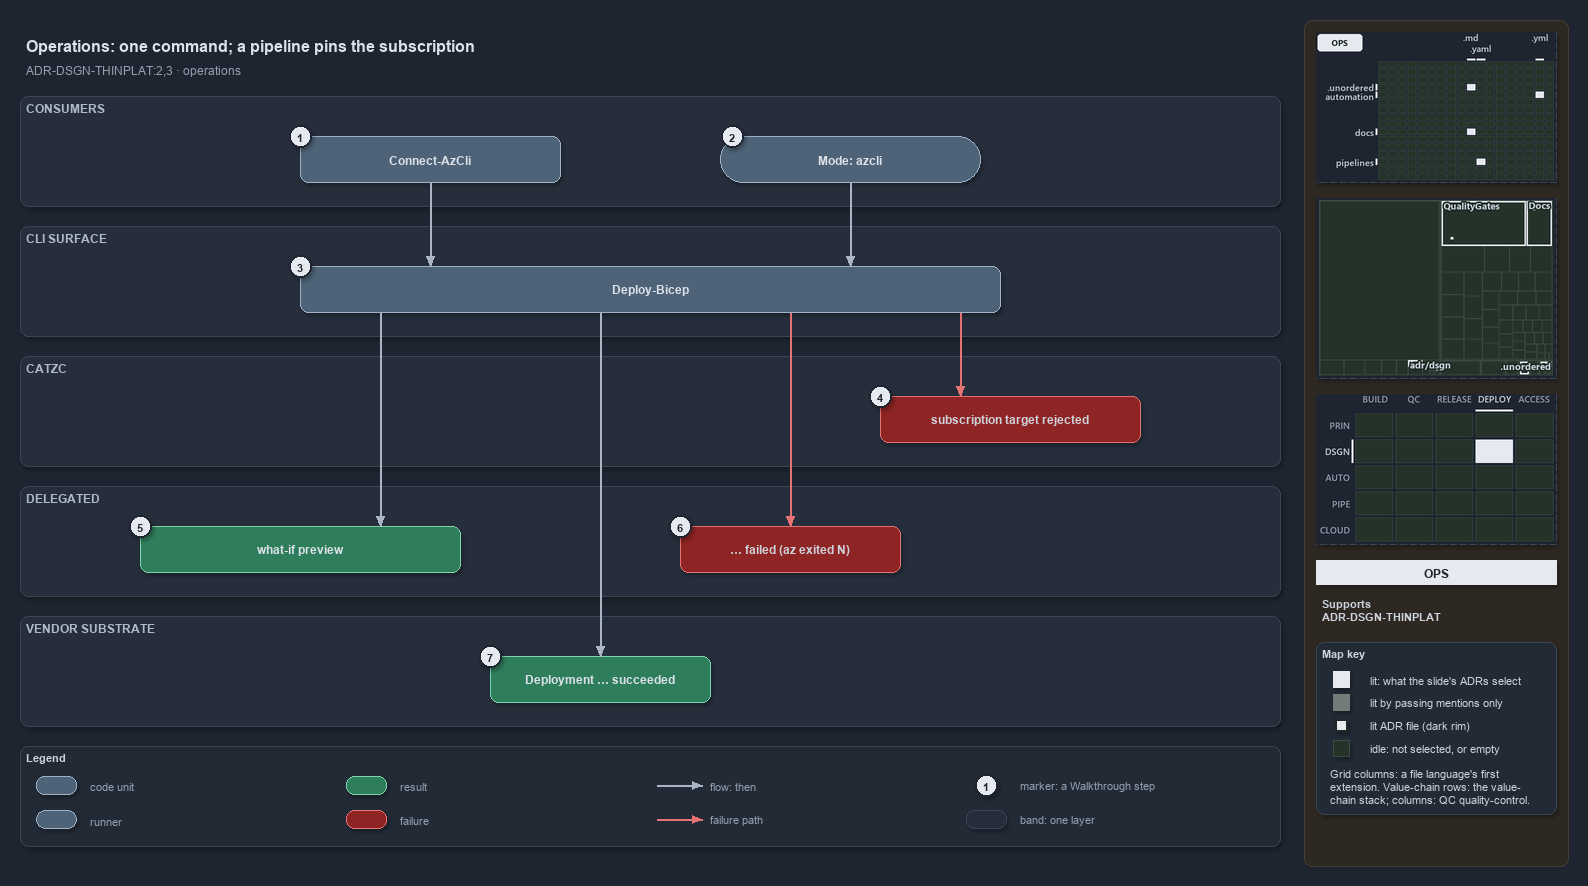

The diagram above was exported from draw.io. Its source (the exported page's mxGraphModel, read from the mxfile embedded in the PNG):
<mxGraphModel dx="1024" dy="768" grid="0" gridSize="10" guides="1" tooltips="1" connect="1" arrows="1" fold="1" page="1" pageScale="1" pageWidth="1572" pageHeight="850" background="#1E2430" math="0" shadow="1">
  <root>
    <mxCell id="0" />
    <mxCell id="1" parent="0" />
    <mxCell id="sidebar-bg" value="" style="rounded=1;arcSize=2;html=1;fillColor=#2E2823;strokeColor=#453C33;shadow=0;" vertex="1" parent="1">
      <mxGeometry x="1304" y="4" width="264" height="846" as="geometry" />
    </mxCell>
    <mxCell id="title" value="Operations: one command; a pipeline pins the subscription" style="text;html=1;align=left;verticalAlign=middle;fontSize=16;fontStyle=1;fontColor=#DDE2E9;" vertex="1" parent="1">
      <mxGeometry x="20" y="14" width="1260" height="30" as="geometry" />
    </mxCell>
    <mxCell id="subtitle" value="ADR-DSGN-THINPLAT:2,3 &amp;#183; operations" style="text;html=1;align=left;verticalAlign=middle;fontSize=12;fontColor=#949FAE;" vertex="1" parent="1">
      <mxGeometry x="20" y="44" width="1240" height="20" as="geometry" />
    </mxCell>
    <mxCell id="band-consumers" value="CONSUMERS" style="rounded=1;html=1;arcSize=3;fillColor=#262E3B;strokeColor=#3A4555;verticalAlign=top;align=left;spacingLeft=8;fontStyle=1;fontSize=12;fontColor=#B0BAC7;" vertex="1" parent="1">
      <mxGeometry x="20" y="80" width="1260" height="110" as="geometry" />
    </mxCell>
    <mxCell id="band-cli" value="CLI SURFACE" style="rounded=1;html=1;arcSize=3;fillColor=#262E3B;strokeColor=#3A4555;verticalAlign=top;align=left;spacingLeft=8;fontStyle=1;fontSize=12;fontColor=#B0BAC7;" vertex="1" parent="1">
      <mxGeometry x="20" y="210" width="1260" height="110" as="geometry" />
    </mxCell>
    <mxCell id="band-catzc" value="CATZC" style="rounded=1;html=1;arcSize=3;fillColor=#262E3B;strokeColor=#3A4555;verticalAlign=top;align=left;spacingLeft=8;fontStyle=1;fontSize=12;fontColor=#B0BAC7;" vertex="1" parent="1">
      <mxGeometry x="20" y="340" width="1260" height="110" as="geometry" />
    </mxCell>
    <mxCell id="band-delegated" value="DELEGATED" style="rounded=1;html=1;arcSize=3;fillColor=#262E3B;strokeColor=#3A4555;verticalAlign=top;align=left;spacingLeft=8;fontStyle=1;fontSize=12;fontColor=#B0BAC7;" vertex="1" parent="1">
      <mxGeometry x="20" y="470" width="1260" height="110" as="geometry" />
    </mxCell>
    <mxCell id="band-vendor" value="VENDOR SUBSTRATE" style="rounded=1;html=1;arcSize=3;fillColor=#262E3B;strokeColor=#3A4555;verticalAlign=top;align=left;spacingLeft=8;fontStyle=1;fontSize=12;fontColor=#B0BAC7;" vertex="1" parent="1">
      <mxGeometry x="20" y="600" width="1260" height="110" as="geometry" />
    </mxCell>
    <mxCell id="m-connect" value="&lt;b&gt;Connect-AzCli&lt;/b&gt;" style="rounded=1;whiteSpace=wrap;html=1;arcSize=20;fillColor=#4E6378;strokeColor=#9FB3C8;fontColor=#DDE2E9;fontSize=12;" vertex="1" parent="1">
      <mxGeometry x="300" y="120" width="260" height="46" as="geometry" />
    </mxCell>
    <mxCell id="r-mode" value="&lt;b&gt;Mode: azcli&lt;/b&gt;" style="rounded=1;arcSize=50;whiteSpace=wrap;html=1;fillColor=#4E6378;strokeColor=#9FB3C8;fontColor=#DDE2E9;fontSize=12;" vertex="1" parent="1">
      <mxGeometry x="720" y="120" width="260" height="46" as="geometry" />
    </mxCell>
    <mxCell id="m-deploy" value="&lt;b&gt;Deploy-Bicep&lt;/b&gt;" style="rounded=1;whiteSpace=wrap;html=1;arcSize=20;fillColor=#4E6378;strokeColor=#9FB3C8;fontColor=#DDE2E9;fontSize=12;" vertex="1" parent="1">
      <mxGeometry x="300" y="250" width="700" height="46" as="geometry" />
    </mxCell>
    <mxCell id="f-assert" value="&lt;b&gt;subscription target rejected&lt;/b&gt;" style="rounded=1;whiteSpace=wrap;html=1;arcSize=20;fillColor=#8E2424;strokeColor=#E57373;fontSize=12;" vertex="1" parent="1">
      <mxGeometry x="880" y="380" width="260" height="46" as="geometry" />
    </mxCell>
    <mxCell id="r-preview" value="&lt;b&gt;what-if preview&lt;/b&gt;" style="rounded=1;whiteSpace=wrap;html=1;arcSize=20;fillColor=#2E7D5B;strokeColor=#7FD3AE;fontColor=#DDE2E9;fontSize=12;" vertex="1" parent="1">
      <mxGeometry x="140" y="510" width="320" height="46" as="geometry" />
    </mxCell>
    <mxCell id="f-failed" value="&lt;b&gt;&amp;#8230; failed (az exited N)&lt;/b&gt;" style="rounded=1;whiteSpace=wrap;html=1;arcSize=20;fillColor=#8E2424;strokeColor=#E57373;fontSize=12;" vertex="1" parent="1">
      <mxGeometry x="680" y="510" width="220" height="46" as="geometry" />
    </mxCell>
    <mxCell id="r-succeeded" value="&lt;b&gt;Deployment &amp;#8230; succeeded&lt;/b&gt;" style="rounded=1;whiteSpace=wrap;html=1;arcSize=20;fillColor=#2E7D5B;strokeColor=#7FD3AE;fontColor=#DDE2E9;fontSize=12;" vertex="1" parent="1">
      <mxGeometry x="490" y="640" width="220" height="46" as="geometry" />
    </mxCell>
    <mxCell id="p-edge-connect-deploy-a" value="" style="text;html=1;strokeColor=none;fillColor=none;" vertex="1" parent="1">
      <mxGeometry x="430" y="166" width="1" height="1" as="geometry" />
    </mxCell>
    <mxCell id="p-edge-connect-deploy-b" value="" style="text;html=1;strokeColor=none;fillColor=none;" vertex="1" parent="1">
      <mxGeometry x="430" y="250" width="1" height="1" as="geometry" />
    </mxCell>
    <mxCell id="edge-connect-deploy" value="" style="edgeStyle=orthogonalEdgeStyle;rounded=1;html=1;fontSize=10;endArrow=block;strokeColor=#AAB4C3;fontColor=#CDD3DC;shadow=0;" edge="1" parent="1" source="p-edge-connect-deploy-a" target="p-edge-connect-deploy-b">
      <mxGeometry relative="1" as="geometry" />
    </mxCell>
    <mxCell id="p-edge-mode-deploy-a" value="" style="text;html=1;strokeColor=none;fillColor=none;" vertex="1" parent="1">
      <mxGeometry x="850" y="166" width="1" height="1" as="geometry" />
    </mxCell>
    <mxCell id="p-edge-mode-deploy-b" value="" style="text;html=1;strokeColor=none;fillColor=none;" vertex="1" parent="1">
      <mxGeometry x="850" y="250" width="1" height="1" as="geometry" />
    </mxCell>
    <mxCell id="edge-mode-deploy" value="" style="edgeStyle=orthogonalEdgeStyle;rounded=1;html=1;fontSize=10;endArrow=block;strokeColor=#AAB4C3;fontColor=#CDD3DC;shadow=0;" edge="1" parent="1" source="p-edge-mode-deploy-a" target="p-edge-mode-deploy-b">
      <mxGeometry relative="1" as="geometry" />
    </mxCell>
    <mxCell id="p-edge-deploy-assert-a" value="" style="text;html=1;strokeColor=none;fillColor=none;" vertex="1" parent="1">
      <mxGeometry x="960" y="296" width="1" height="1" as="geometry" />
    </mxCell>
    <mxCell id="p-edge-deploy-assert-b" value="" style="text;html=1;strokeColor=none;fillColor=none;" vertex="1" parent="1">
      <mxGeometry x="960" y="380" width="1" height="1" as="geometry" />
    </mxCell>
    <mxCell id="edge-deploy-assert" value="" style="edgeStyle=orthogonalEdgeStyle;rounded=1;html=1;fontSize=10;endArrow=block;strokeColor=#E57373;fontColor=#CDD3DC;shadow=0;" edge="1" parent="1" source="p-edge-deploy-assert-a" target="p-edge-deploy-assert-b">
      <mxGeometry relative="1" as="geometry" />
    </mxCell>
    <mxCell id="p-edge-deploy-preview-a" value="" style="text;html=1;strokeColor=none;fillColor=none;" vertex="1" parent="1">
      <mxGeometry x="380" y="296" width="1" height="1" as="geometry" />
    </mxCell>
    <mxCell id="p-edge-deploy-preview-b" value="" style="text;html=1;strokeColor=none;fillColor=none;" vertex="1" parent="1">
      <mxGeometry x="380" y="510" width="1" height="1" as="geometry" />
    </mxCell>
    <mxCell id="edge-deploy-preview" value="" style="edgeStyle=orthogonalEdgeStyle;rounded=1;html=1;fontSize=10;endArrow=block;strokeColor=#AAB4C3;fontColor=#CDD3DC;shadow=0;" edge="1" parent="1" source="p-edge-deploy-preview-a" target="p-edge-deploy-preview-b">
      <mxGeometry relative="1" as="geometry" />
    </mxCell>
    <mxCell id="p-edge-deploy-failed-a" value="" style="text;html=1;strokeColor=none;fillColor=none;" vertex="1" parent="1">
      <mxGeometry x="790" y="296" width="1" height="1" as="geometry" />
    </mxCell>
    <mxCell id="p-edge-deploy-failed-b" value="" style="text;html=1;strokeColor=none;fillColor=none;" vertex="1" parent="1">
      <mxGeometry x="790" y="510" width="1" height="1" as="geometry" />
    </mxCell>
    <mxCell id="edge-deploy-failed" value="" style="edgeStyle=orthogonalEdgeStyle;rounded=1;html=1;fontSize=10;endArrow=block;strokeColor=#E57373;fontColor=#CDD3DC;shadow=0;" edge="1" parent="1" source="p-edge-deploy-failed-a" target="p-edge-deploy-failed-b">
      <mxGeometry relative="1" as="geometry" />
    </mxCell>
    <mxCell id="p-edge-deploy-succeeded-a" value="" style="text;html=1;strokeColor=none;fillColor=none;" vertex="1" parent="1">
      <mxGeometry x="600" y="296" width="1" height="1" as="geometry" />
    </mxCell>
    <mxCell id="p-edge-deploy-succeeded-b" value="" style="text;html=1;strokeColor=none;fillColor=none;" vertex="1" parent="1">
      <mxGeometry x="600" y="640" width="1" height="1" as="geometry" />
    </mxCell>
    <mxCell id="edge-deploy-succeeded" value="" style="edgeStyle=orthogonalEdgeStyle;rounded=1;html=1;fontSize=10;endArrow=block;strokeColor=#AAB4C3;fontColor=#CDD3DC;shadow=0;" edge="1" parent="1" source="p-edge-deploy-succeeded-a" target="p-edge-deploy-succeeded-b">
      <mxGeometry relative="1" as="geometry" />
    </mxCell>
    <mxCell id="mark-1" value="1" style="ellipse;html=1;fillColor=#E6EAF0;strokeColor=#1E2430;strokeWidth=2;fontColor=#1E2430;fontStyle=1;fontSize=11;" vertex="1" parent="1">
      <mxGeometry x="289" y="109" width="22" height="22" as="geometry" />
    </mxCell>
    <mxCell id="mark-2" value="2" style="ellipse;html=1;fillColor=#E6EAF0;strokeColor=#1E2430;strokeWidth=2;fontColor=#1E2430;fontStyle=1;fontSize=11;" vertex="1" parent="1">
      <mxGeometry x="721" y="109" width="22" height="22" as="geometry" />
    </mxCell>
    <mxCell id="mark-3" value="3" style="ellipse;html=1;fillColor=#E6EAF0;strokeColor=#1E2430;strokeWidth=2;fontColor=#1E2430;fontStyle=1;fontSize=11;" vertex="1" parent="1">
      <mxGeometry x="289" y="239" width="22" height="22" as="geometry" />
    </mxCell>
    <mxCell id="mark-4" value="4" style="ellipse;html=1;fillColor=#E6EAF0;strokeColor=#1E2430;strokeWidth=2;fontColor=#1E2430;fontStyle=1;fontSize=11;" vertex="1" parent="1">
      <mxGeometry x="869" y="369" width="22" height="22" as="geometry" />
    </mxCell>
    <mxCell id="mark-5" value="5" style="ellipse;html=1;fillColor=#E6EAF0;strokeColor=#1E2430;strokeWidth=2;fontColor=#1E2430;fontStyle=1;fontSize=11;" vertex="1" parent="1">
      <mxGeometry x="129" y="499" width="22" height="22" as="geometry" />
    </mxCell>
    <mxCell id="mark-6" value="6" style="ellipse;html=1;fillColor=#E6EAF0;strokeColor=#1E2430;strokeWidth=2;fontColor=#1E2430;fontStyle=1;fontSize=11;" vertex="1" parent="1">
      <mxGeometry x="669" y="499" width="22" height="22" as="geometry" />
    </mxCell>
    <mxCell id="mark-7" value="7" style="ellipse;html=1;fillColor=#E6EAF0;strokeColor=#1E2430;strokeWidth=2;fontColor=#1E2430;fontStyle=1;fontSize=11;" vertex="1" parent="1">
      <mxGeometry x="479" y="629" width="22" height="22" as="geometry" />
    </mxCell>
    <mxCell id="legend" value="&lt;b&gt;Legend&lt;/b&gt;" style="rounded=1;whiteSpace=wrap;html=1;arcSize=6;fillColor=#222A36;strokeColor=#3A4555;align=left;verticalAlign=top;spacing=8;fontSize=11;fontColor=#CDD3DC;" vertex="1" parent="1">
      <mxGeometry x="20" y="730" width="1260" height="100" as="geometry" />
    </mxCell>
    <mxCell id="legend-0" value="" style="rounded=1;whiteSpace=wrap;html=1;arcSize=20;fillColor=#4E6378;strokeColor=#9FB3C8;fontColor=#DDE2E9;fontSize=12;" vertex="1" parent="1">
      <mxGeometry x="36" y="760" width="40" height="18" as="geometry" />
    </mxCell>
    <mxCell id="legend-0-text" value="code unit" style="text;html=1;align=left;verticalAlign=middle;fontSize=11;fontColor=#949FAE;" vertex="1" parent="1">
      <mxGeometry x="84" y="759" width="250" height="20" as="geometry" />
    </mxCell>
    <mxCell id="legend-1" value="" style="rounded=1;arcSize=50;whiteSpace=wrap;html=1;fillColor=#4E6378;strokeColor=#9FB3C8;fontColor=#DDE2E9;fontSize=12;" vertex="1" parent="1">
      <mxGeometry x="36" y="794" width="40" height="18" as="geometry" />
    </mxCell>
    <mxCell id="legend-1-text" value="runner" style="text;html=1;align=left;verticalAlign=middle;fontSize=11;fontColor=#949FAE;" vertex="1" parent="1">
      <mxGeometry x="84" y="793" width="250" height="20" as="geometry" />
    </mxCell>
    <mxCell id="legend-2" value="" style="rounded=1;whiteSpace=wrap;html=1;arcSize=20;fillColor=#2E7D5B;strokeColor=#7FD3AE;fontColor=#DDE2E9;fontSize=12;" vertex="1" parent="1">
      <mxGeometry x="346" y="760" width="40" height="18" as="geometry" />
    </mxCell>
    <mxCell id="legend-2-text" value="result" style="text;html=1;align=left;verticalAlign=middle;fontSize=11;fontColor=#949FAE;" vertex="1" parent="1">
      <mxGeometry x="394" y="759" width="250" height="20" as="geometry" />
    </mxCell>
    <mxCell id="legend-3" value="" style="rounded=1;whiteSpace=wrap;html=1;arcSize=20;fillColor=#8E2424;strokeColor=#E57373;fontSize=12;" vertex="1" parent="1">
      <mxGeometry x="346" y="794" width="40" height="18" as="geometry" />
    </mxCell>
    <mxCell id="legend-3-text" value="failure" style="text;html=1;align=left;verticalAlign=middle;fontSize=11;fontColor=#949FAE;" vertex="1" parent="1">
      <mxGeometry x="394" y="793" width="250" height="20" as="geometry" />
    </mxCell>
    <mxCell id="legend-4-a" value="" style="text;html=1;strokeColor=none;fillColor=none;" vertex="1" parent="1">
      <mxGeometry x="656" y="769" width="1" height="1" as="geometry" />
    </mxCell>
    <mxCell id="legend-4-b" value="" style="text;html=1;strokeColor=none;fillColor=none;" vertex="1" parent="1">
      <mxGeometry x="702" y="769" width="1" height="1" as="geometry" />
    </mxCell>
    <mxCell id="legend-4" value="" style="edgeStyle=orthogonalEdgeStyle;rounded=1;html=1;fontSize=10;endArrow=block;strokeColor=#AAB4C3;fontColor=#CDD3DC;shadow=0;" edge="1" parent="1" source="legend-4-a" target="legend-4-b">
      <mxGeometry relative="1" as="geometry" />
    </mxCell>
    <mxCell id="legend-4-text" value="flow: then" style="text;html=1;align=left;verticalAlign=middle;fontSize=11;fontColor=#949FAE;" vertex="1" parent="1">
      <mxGeometry x="704" y="759" width="250" height="20" as="geometry" />
    </mxCell>
    <mxCell id="legend-5-a" value="" style="text;html=1;strokeColor=none;fillColor=none;" vertex="1" parent="1">
      <mxGeometry x="656" y="803" width="1" height="1" as="geometry" />
    </mxCell>
    <mxCell id="legend-5-b" value="" style="text;html=1;strokeColor=none;fillColor=none;" vertex="1" parent="1">
      <mxGeometry x="702" y="803" width="1" height="1" as="geometry" />
    </mxCell>
    <mxCell id="legend-5" value="" style="edgeStyle=orthogonalEdgeStyle;rounded=1;html=1;fontSize=10;endArrow=block;strokeColor=#E57373;fontColor=#CDD3DC;shadow=0;" edge="1" parent="1" source="legend-5-a" target="legend-5-b">
      <mxGeometry relative="1" as="geometry" />
    </mxCell>
    <mxCell id="legend-5-text" value="failure path" style="text;html=1;align=left;verticalAlign=middle;fontSize=11;fontColor=#949FAE;" vertex="1" parent="1">
      <mxGeometry x="704" y="793" width="250" height="20" as="geometry" />
    </mxCell>
    <mxCell id="legend-6" value="1" style="ellipse;html=1;fillColor=#E6EAF0;strokeColor=#1E2430;strokeWidth=2;fontColor=#1E2430;fontStyle=1;fontSize=11;" vertex="1" parent="1">
      <mxGeometry x="975" y="758" width="22" height="22" as="geometry" />
    </mxCell>
    <mxCell id="legend-6-text" value="marker: a Walkthrough step" style="text;html=1;align=left;verticalAlign=middle;fontSize=11;fontColor=#949FAE;" vertex="1" parent="1">
      <mxGeometry x="1014" y="759" width="250" height="20" as="geometry" />
    </mxCell>
    <mxCell id="legend-7" value="" style="rounded=1;html=1;arcSize=3;fillColor=#262E3B;strokeColor=#3A4555;" vertex="1" parent="1">
      <mxGeometry x="966" y="794" width="40" height="18" as="geometry" />
    </mxCell>
    <mxCell id="legend-7-text" value="band: one layer" style="text;html=1;align=left;verticalAlign=middle;fontSize=11;fontColor=#949FAE;" vertex="1" parent="1">
      <mxGeometry x="1014" y="793" width="250" height="20" as="geometry" />
    </mxCell>
    <mxCell id="minimap-grid" value="" style="shape=image;html=1;imageAspect=0;aspect=fixed;verticalLabelPosition=bottom;strokeColor=#3A4555;dashed=1;fillColor=#222A36;image=data:image/png,(base64 omitted: 10172 chars);" vertex="1" parent="1">
      <mxGeometry x="1316" y="16" width="240" height="150" as="geometry" />
    </mxCell>
    <mxCell id="minimap-tree" value="" style="shape=image;html=1;imageAspect=0;aspect=fixed;verticalLabelPosition=bottom;strokeColor=#3A4555;dashed=1;fillColor=#222A36;image=data:image/png,(base64 omitted: 13832 chars);" vertex="1" parent="1">
      <mxGeometry x="1316" y="182" width="240" height="180" as="geometry" />
    </mxCell>
    <mxCell id="minimap-chain" value="" style="shape=image;html=1;imageAspect=0;aspect=fixed;verticalLabelPosition=bottom;strokeColor=#3A4555;dashed=1;fillColor=#222A36;image=data:image/png,(base64 omitted: 12572 chars);" vertex="1" parent="1">
      <mxGeometry x="1316" y="378" width="240" height="150" as="geometry" />
    </mxCell>
    <mxCell id="lens-badge" value="OPS" style="rounded=0;whiteSpace=wrap;html=1;align=center;verticalAlign=middle;fontSize=12;fontStyle=1;fontColor=#1E2430;fillColor=#E6EAF0;strokeColor=none;" vertex="1" parent="1">
      <mxGeometry x="1316" y="544" width="240" height="24" as="geometry" />
    </mxCell>
    <mxCell id="supports" value="&lt;b&gt;Supports&lt;/b&gt;&lt;br&gt;ADR-DSGN-THINPLAT" style="text;html=1;whiteSpace=wrap;align=left;verticalAlign=top;fontSize=11;fontColor=#CDD3DC;" vertex="1" parent="1">
      <mxGeometry x="1316" y="576" width="240" height="38" as="geometry" />
    </mxCell>
    <mxCell id="mapkey" value="&lt;b&gt;Map key&lt;/b&gt;" style="rounded=1;arcSize=6;whiteSpace=wrap;html=1;align=left;verticalAlign=top;fontSize=11;fontColor=#CDD3DC;fillColor=#222A36;strokeColor=#3A4555;spacingLeft=8;spacingTop=2;" vertex="1" parent="1">
      <mxGeometry x="1316" y="626" width="240" height="172" as="geometry" />
    </mxCell>
    <mxCell id="mapkey-lit" value="" style="rounded=0;html=1;fillColor=#E6EAF0;strokeColor=#E6EAF0;" vertex="1" parent="1">
      <mxGeometry x="1333.0" y="655.0" width="16" height="16" as="geometry" />
    </mxCell>
    <mxCell id="mapkey-lit-text" value="lit: what the slide's ADRs select" style="text;html=1;align=left;verticalAlign=middle;fontSize=11;fontColor=#CDD3DC;" vertex="1" parent="1">
      <mxGeometry x="1364" y="653" width="184" height="20" as="geometry" />
    </mxCell>
    <mxCell id="mapkey-touched" value="" style="rounded=0;html=1;fillColor=#727C79;strokeColor=#727C79;" vertex="1" parent="1">
      <mxGeometry x="1333.0" y="678.0" width="16" height="16" as="geometry" />
    </mxCell>
    <mxCell id="mapkey-touched-text" value="lit by passing mentions only" style="text;html=1;align=left;verticalAlign=middle;fontSize=11;fontColor=#CDD3DC;" vertex="1" parent="1">
      <mxGeometry x="1364" y="676" width="184" height="20" as="geometry" />
    </mxCell>
    <mxCell id="mapkey-adr" value="" style="rounded=0;html=1;fillColor=#E6EAF0;strokeColor=#1C2A24;strokeWidth=2;" vertex="1" parent="1">
      <mxGeometry x="1335.0" y="703.0" width="12" height="12" as="geometry" />
    </mxCell>
    <mxCell id="mapkey-adr-text" value="lit ADR file (dark rim)" style="text;html=1;align=left;verticalAlign=middle;fontSize=11;fontColor=#CDD3DC;" vertex="1" parent="1">
      <mxGeometry x="1364" y="699" width="184" height="20" as="geometry" />
    </mxCell>
    <mxCell id="mapkey-idle" value="" style="rounded=0;html=1;fillColor=#243229;strokeColor=#3B4D43;" vertex="1" parent="1">
      <mxGeometry x="1333.0" y="724.0" width="16" height="16" as="geometry" />
    </mxCell>
    <mxCell id="mapkey-idle-text" value="idle: not selected, or empty" style="text;html=1;align=left;verticalAlign=middle;fontSize=11;fontColor=#CDD3DC;" vertex="1" parent="1">
      <mxGeometry x="1364" y="722" width="184" height="20" as="geometry" />
    </mxCell>
    <mxCell id="mapkey-codes" value="Grid columns: a file language's first&lt;br&gt;extension. Value-chain rows: the value-&lt;br&gt;chain stack; columns: QC quality-control." style="text;html=1;align=left;verticalAlign=top;whiteSpace=wrap;fontSize=11;fontColor=#CDD3DC;" vertex="1" parent="1">
      <mxGeometry x="1324" y="746" width="224" height="46" as="geometry" />
    </mxCell>
  </root>
</mxGraphModel>